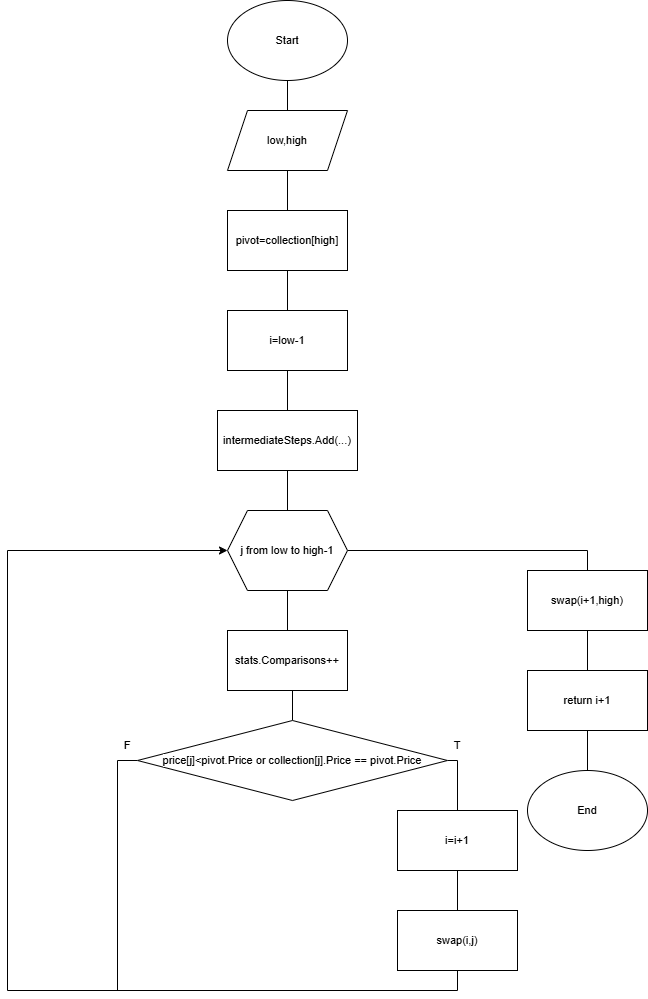

The diagram above was exported from draw.io. Its source (the exported page's mxGraphModel, read from the mxfile embedded in the PNG):
<mxGraphModel dx="1186" dy="755" grid="1" gridSize="10" guides="1" tooltips="1" connect="1" arrows="1" fold="1" page="1" pageScale="1" pageWidth="827" pageHeight="1169" math="0" shadow="0">
  <root>
    <mxCell id="0" />
    <mxCell id="1" parent="0" />
    <mxCell id="m4EfblG8_fBJmWX_ct8G-1" edge="1" parent="1" source="m4EfblG8_fBJmWX_ct8G-2" style="edgeStyle=orthogonalEdgeStyle;shape=connector;rounded=0;orthogonalLoop=1;jettySize=auto;html=1;exitX=0.5;exitY=1;exitDx=0;exitDy=0;entryX=0.5;entryY=0;entryDx=0;entryDy=0;strokeColor=default;align=center;verticalAlign=middle;fontFamily=Helvetica;fontSize=11;fontColor=default;labelBackgroundColor=default;endArrow=none;endFill=0;" target="m4EfblG8_fBJmWX_ct8G-6">
      <mxGeometry relative="1" as="geometry" />
    </mxCell>
    <mxCell id="m4EfblG8_fBJmWX_ct8G-2" parent="1" style="ellipse;whiteSpace=wrap;html=1;fontFamily=Helvetica;fontSize=11;fontColor=default;labelBackgroundColor=default;" value="Start" vertex="1">
      <mxGeometry height="80" width="120" x="300" y="40" as="geometry" />
    </mxCell>
    <mxCell id="m4EfblG8_fBJmWX_ct8G-3" edge="1" parent="1" source="m4EfblG8_fBJmWX_ct8G-4" style="edgeStyle=orthogonalEdgeStyle;shape=connector;rounded=0;orthogonalLoop=1;jettySize=auto;html=1;exitX=0.5;exitY=1;exitDx=0;exitDy=0;entryX=0.5;entryY=0;entryDx=0;entryDy=0;strokeColor=default;align=center;verticalAlign=middle;fontFamily=Helvetica;fontSize=11;fontColor=default;labelBackgroundColor=default;endArrow=none;endFill=0;" target="m4EfblG8_fBJmWX_ct8G-8">
      <mxGeometry relative="1" as="geometry" />
    </mxCell>
    <mxCell id="m4EfblG8_fBJmWX_ct8G-4" parent="1" style="rounded=0;whiteSpace=wrap;html=1;fontFamily=Helvetica;fontSize=11;fontColor=default;labelBackgroundColor=default;" value="pivot=collection[high]" vertex="1">
      <mxGeometry height="60" width="120" x="300" y="250" as="geometry" />
    </mxCell>
    <mxCell id="m4EfblG8_fBJmWX_ct8G-5" edge="1" parent="1" source="m4EfblG8_fBJmWX_ct8G-6" style="edgeStyle=orthogonalEdgeStyle;shape=connector;rounded=0;orthogonalLoop=1;jettySize=auto;html=1;exitX=0.5;exitY=1;exitDx=0;exitDy=0;entryX=0.5;entryY=0;entryDx=0;entryDy=0;strokeColor=default;align=center;verticalAlign=middle;fontFamily=Helvetica;fontSize=11;fontColor=default;labelBackgroundColor=default;endArrow=none;endFill=0;" target="m4EfblG8_fBJmWX_ct8G-4">
      <mxGeometry relative="1" as="geometry" />
    </mxCell>
    <mxCell id="m4EfblG8_fBJmWX_ct8G-6" parent="1" style="shape=parallelogram;perimeter=parallelogramPerimeter;whiteSpace=wrap;html=1;fixedSize=1;fontFamily=Helvetica;fontSize=11;fontColor=default;labelBackgroundColor=default;" value="low,high" vertex="1">
      <mxGeometry height="60" width="120" x="300" y="150" as="geometry" />
    </mxCell>
    <mxCell id="m4EfblG8_fBJmWX_ct8G-7" edge="1" parent="1" source="m4EfblG8_fBJmWX_ct8G-8" style="edgeStyle=orthogonalEdgeStyle;shape=connector;rounded=0;orthogonalLoop=1;jettySize=auto;html=1;exitX=0.5;exitY=1;exitDx=0;exitDy=0;entryX=0.5;entryY=0;entryDx=0;entryDy=0;strokeColor=default;align=center;verticalAlign=middle;fontFamily=Helvetica;fontSize=11;fontColor=default;labelBackgroundColor=default;endArrow=none;endFill=0;" target="m4EfblG8_fBJmWX_ct8G-10">
      <mxGeometry relative="1" as="geometry" />
    </mxCell>
    <mxCell id="m4EfblG8_fBJmWX_ct8G-8" parent="1" style="rounded=0;whiteSpace=wrap;html=1;fontFamily=Helvetica;fontSize=11;fontColor=default;labelBackgroundColor=default;" value="i=low-1" vertex="1">
      <mxGeometry height="60" width="120" x="300" y="350" as="geometry" />
    </mxCell>
    <mxCell id="m4EfblG8_fBJmWX_ct8G-9" edge="1" parent="1" source="m4EfblG8_fBJmWX_ct8G-10" style="edgeStyle=orthogonalEdgeStyle;shape=connector;rounded=0;orthogonalLoop=1;jettySize=auto;html=1;exitX=0.5;exitY=1;exitDx=0;exitDy=0;entryX=0.5;entryY=0;entryDx=0;entryDy=0;strokeColor=default;align=center;verticalAlign=middle;fontFamily=Helvetica;fontSize=11;fontColor=default;labelBackgroundColor=default;endArrow=none;endFill=0;" target="m4EfblG8_fBJmWX_ct8G-13">
      <mxGeometry relative="1" as="geometry" />
    </mxCell>
    <mxCell id="m4EfblG8_fBJmWX_ct8G-10" parent="1" style="rounded=0;whiteSpace=wrap;html=1;fontFamily=Helvetica;fontSize=11;fontColor=default;labelBackgroundColor=default;" value="intermediateSteps.Add(...)" vertex="1">
      <mxGeometry height="60" width="140" x="290" y="450" as="geometry" />
    </mxCell>
    <mxCell id="m4EfblG8_fBJmWX_ct8G-11" edge="1" parent="1" source="m4EfblG8_fBJmWX_ct8G-13" style="edgeStyle=orthogonalEdgeStyle;shape=connector;rounded=0;orthogonalLoop=1;jettySize=auto;html=1;exitX=0.5;exitY=1;exitDx=0;exitDy=0;entryX=0.5;entryY=0;entryDx=0;entryDy=0;strokeColor=default;align=center;verticalAlign=middle;fontFamily=Helvetica;fontSize=11;fontColor=default;labelBackgroundColor=default;endArrow=none;endFill=0;" target="m4EfblG8_fBJmWX_ct8G-15">
      <mxGeometry relative="1" as="geometry" />
    </mxCell>
    <mxCell id="m4EfblG8_fBJmWX_ct8G-12" edge="1" parent="1" source="m4EfblG8_fBJmWX_ct8G-13" style="edgeStyle=orthogonalEdgeStyle;shape=connector;rounded=0;orthogonalLoop=1;jettySize=auto;html=1;exitX=1;exitY=0.5;exitDx=0;exitDy=0;entryX=0.5;entryY=0;entryDx=0;entryDy=0;strokeColor=default;align=center;verticalAlign=middle;fontFamily=Helvetica;fontSize=11;fontColor=default;labelBackgroundColor=default;endArrow=none;endFill=0;" target="m4EfblG8_fBJmWX_ct8G-24">
      <mxGeometry relative="1" as="geometry" />
    </mxCell>
    <mxCell id="m4EfblG8_fBJmWX_ct8G-13" parent="1" style="shape=hexagon;perimeter=hexagonPerimeter2;whiteSpace=wrap;html=1;fixedSize=1;fontFamily=Helvetica;fontSize=11;fontColor=default;labelBackgroundColor=default;" value="j from low to high-1" vertex="1">
      <mxGeometry height="80" width="120" x="300" y="550" as="geometry" />
    </mxCell>
    <mxCell id="m4EfblG8_fBJmWX_ct8G-14" edge="1" parent="1" source="m4EfblG8_fBJmWX_ct8G-15" style="edgeStyle=orthogonalEdgeStyle;shape=connector;rounded=0;orthogonalLoop=1;jettySize=auto;html=1;exitX=0.5;exitY=1;exitDx=0;exitDy=0;entryX=0.5;entryY=0;entryDx=0;entryDy=0;strokeColor=default;align=center;verticalAlign=middle;fontFamily=Helvetica;fontSize=11;fontColor=default;labelBackgroundColor=default;endArrow=none;endFill=0;" target="m4EfblG8_fBJmWX_ct8G-18">
      <mxGeometry relative="1" as="geometry" />
    </mxCell>
    <mxCell id="m4EfblG8_fBJmWX_ct8G-15" parent="1" style="rounded=0;whiteSpace=wrap;html=1;fontFamily=Helvetica;fontSize=11;fontColor=default;labelBackgroundColor=default;" value="stats.Comparisons++" vertex="1">
      <mxGeometry height="60" width="120" x="300" y="670" as="geometry" />
    </mxCell>
    <mxCell id="m4EfblG8_fBJmWX_ct8G-16" edge="1" parent="1" source="m4EfblG8_fBJmWX_ct8G-18" style="edgeStyle=orthogonalEdgeStyle;shape=connector;rounded=0;orthogonalLoop=1;jettySize=auto;html=1;exitX=1;exitY=0.5;exitDx=0;exitDy=0;entryX=0.5;entryY=0;entryDx=0;entryDy=0;strokeColor=default;align=center;verticalAlign=middle;fontFamily=Helvetica;fontSize=11;fontColor=default;labelBackgroundColor=default;endArrow=none;endFill=0;" target="m4EfblG8_fBJmWX_ct8G-20">
      <mxGeometry relative="1" as="geometry">
        <Array as="points">
          <mxPoint x="530" y="800" />
        </Array>
      </mxGeometry>
    </mxCell>
    <mxCell id="m4EfblG8_fBJmWX_ct8G-17" edge="1" parent="1" source="m4EfblG8_fBJmWX_ct8G-18" style="edgeStyle=orthogonalEdgeStyle;shape=connector;rounded=0;orthogonalLoop=1;jettySize=auto;html=1;exitX=0;exitY=0.5;exitDx=0;exitDy=0;strokeColor=default;align=center;verticalAlign=middle;fontFamily=Helvetica;fontSize=11;fontColor=default;labelBackgroundColor=default;endArrow=none;endFill=0;">
      <mxGeometry relative="1" as="geometry">
        <Array as="points">
          <mxPoint x="190" y="800" />
          <mxPoint x="190" y="1030" />
        </Array>
        <mxPoint x="260" y="1030" as="targetPoint" />
      </mxGeometry>
    </mxCell>
    <mxCell id="m4EfblG8_fBJmWX_ct8G-18" parent="1" style="rhombus;whiteSpace=wrap;html=1;fontFamily=Helvetica;fontSize=11;fontColor=default;labelBackgroundColor=default;" value="price[j]&amp;lt;pivot.Price or&amp;nbsp;collection[j].Price == pivot.Price" vertex="1">
      <mxGeometry height="80" width="310" x="210" y="760" as="geometry" />
    </mxCell>
    <mxCell id="m4EfblG8_fBJmWX_ct8G-19" edge="1" parent="1" source="m4EfblG8_fBJmWX_ct8G-20" style="edgeStyle=orthogonalEdgeStyle;shape=connector;rounded=0;orthogonalLoop=1;jettySize=auto;html=1;exitX=0.5;exitY=1;exitDx=0;exitDy=0;entryX=0.5;entryY=0;entryDx=0;entryDy=0;strokeColor=default;align=center;verticalAlign=middle;fontFamily=Helvetica;fontSize=11;fontColor=default;labelBackgroundColor=default;endArrow=none;endFill=0;" target="m4EfblG8_fBJmWX_ct8G-22">
      <mxGeometry relative="1" as="geometry" />
    </mxCell>
    <mxCell id="m4EfblG8_fBJmWX_ct8G-20" parent="1" style="rounded=0;whiteSpace=wrap;html=1;fontFamily=Helvetica;fontSize=11;fontColor=default;labelBackgroundColor=default;" value="i=i+1" vertex="1">
      <mxGeometry height="60" width="120" x="470" y="850" as="geometry" />
    </mxCell>
    <mxCell id="m4EfblG8_fBJmWX_ct8G-21" edge="1" parent="1" source="m4EfblG8_fBJmWX_ct8G-22" style="edgeStyle=orthogonalEdgeStyle;shape=connector;rounded=0;orthogonalLoop=1;jettySize=auto;html=1;exitX=0.5;exitY=1;exitDx=0;exitDy=0;entryX=0;entryY=0.5;entryDx=0;entryDy=0;strokeColor=default;align=center;verticalAlign=middle;fontFamily=Helvetica;fontSize=11;fontColor=default;labelBackgroundColor=default;endArrow=classic;endFill=1;" target="m4EfblG8_fBJmWX_ct8G-13">
      <mxGeometry relative="1" as="geometry">
        <Array as="points">
          <mxPoint x="530" y="1030" />
          <mxPoint x="80" y="1030" />
          <mxPoint x="80" y="590" />
        </Array>
      </mxGeometry>
    </mxCell>
    <mxCell id="m4EfblG8_fBJmWX_ct8G-22" parent="1" style="rounded=0;whiteSpace=wrap;html=1;fontFamily=Helvetica;fontSize=11;fontColor=default;labelBackgroundColor=default;" value="swap(i,j)" vertex="1">
      <mxGeometry height="60" width="120" x="470" y="950" as="geometry" />
    </mxCell>
    <mxCell id="m4EfblG8_fBJmWX_ct8G-23" edge="1" parent="1" source="m4EfblG8_fBJmWX_ct8G-24" style="edgeStyle=orthogonalEdgeStyle;shape=connector;rounded=0;orthogonalLoop=1;jettySize=auto;html=1;exitX=0.5;exitY=1;exitDx=0;exitDy=0;entryX=0.5;entryY=0;entryDx=0;entryDy=0;strokeColor=default;align=center;verticalAlign=middle;fontFamily=Helvetica;fontSize=11;fontColor=default;labelBackgroundColor=default;endArrow=none;endFill=0;" target="m4EfblG8_fBJmWX_ct8G-26">
      <mxGeometry relative="1" as="geometry" />
    </mxCell>
    <mxCell id="m4EfblG8_fBJmWX_ct8G-24" parent="1" style="rounded=0;whiteSpace=wrap;html=1;fontFamily=Helvetica;fontSize=11;fontColor=default;labelBackgroundColor=default;" value="swap(i+1,high)" vertex="1">
      <mxGeometry height="60" width="120" x="600" y="610" as="geometry" />
    </mxCell>
    <mxCell id="m4EfblG8_fBJmWX_ct8G-25" edge="1" parent="1" source="m4EfblG8_fBJmWX_ct8G-26" style="edgeStyle=orthogonalEdgeStyle;shape=connector;rounded=0;orthogonalLoop=1;jettySize=auto;html=1;exitX=0.5;exitY=1;exitDx=0;exitDy=0;entryX=0.5;entryY=0;entryDx=0;entryDy=0;strokeColor=default;align=center;verticalAlign=middle;fontFamily=Helvetica;fontSize=11;fontColor=default;labelBackgroundColor=default;endArrow=none;endFill=0;" target="m4EfblG8_fBJmWX_ct8G-27">
      <mxGeometry relative="1" as="geometry" />
    </mxCell>
    <mxCell id="m4EfblG8_fBJmWX_ct8G-26" parent="1" style="rounded=0;whiteSpace=wrap;html=1;fontFamily=Helvetica;fontSize=11;fontColor=default;labelBackgroundColor=default;" value="return i+1" vertex="1">
      <mxGeometry height="60" width="120" x="600" y="710" as="geometry" />
    </mxCell>
    <mxCell id="m4EfblG8_fBJmWX_ct8G-27" parent="1" style="ellipse;whiteSpace=wrap;html=1;fontFamily=Helvetica;fontSize=11;fontColor=default;labelBackgroundColor=default;" value="End" vertex="1">
      <mxGeometry height="80" width="120" x="600" y="810" as="geometry" />
    </mxCell>
    <mxCell id="m4EfblG8_fBJmWX_ct8G-28" parent="1" style="text;html=1;whiteSpace=wrap;strokeColor=none;fillColor=none;align=center;verticalAlign=middle;rounded=0;fontFamily=Helvetica;fontSize=11;fontColor=default;labelBackgroundColor=default;" value="T" vertex="1">
      <mxGeometry height="30" width="60" x="500" y="770" as="geometry" />
    </mxCell>
    <mxCell id="m4EfblG8_fBJmWX_ct8G-29" parent="1" style="text;html=1;whiteSpace=wrap;strokeColor=none;fillColor=none;align=center;verticalAlign=middle;rounded=0;fontFamily=Helvetica;fontSize=11;fontColor=default;labelBackgroundColor=default;" value="F" vertex="1">
      <mxGeometry height="30" width="60" x="170" y="770" as="geometry" />
    </mxCell>
  </root>
</mxGraphModel>